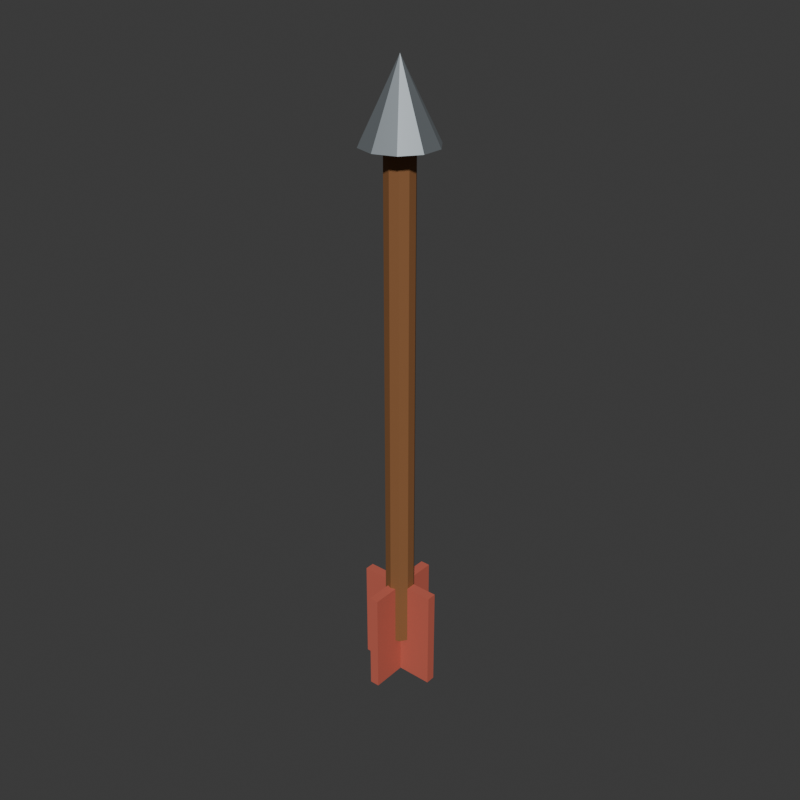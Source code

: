 # Source: arrow.blend  (saved by Blender 4.5.91; exported with 4.5.12 LTS)
import bpy
from mathutils import Matrix  # noqa: F401  (used for matrix-valued properties, if any)

bpy.ops.wm.read_factory_settings(use_empty=True)
scene = bpy.context.scene
scene.name = 'Scene'

# ---- collections
col_collection = bpy.data.collections.new('Collection'); scene.collection.children.link(col_collection)

# ---- materials (node trees are filled in below, after node groups)
mat_dark_wood = bpy.data.materials.new('dark_wood')
mat_dark_wood.diffuse_color = (0.25, 0.105, 0.035, 1.0)
mat_polished_steel = bpy.data.materials.new('polished_steel')
mat_polished_steel.diffuse_color = (0.52, 0.58, 0.62, 1.0)
mat_fletching = bpy.data.materials.new('fletching')
mat_fletching.diffuse_color = (0.55, 0.12, 0.08, 1.0)

# ---- material node trees
mat_dark_wood.use_nodes = True; mat_dark_wood.node_tree.nodes.clear()
_N = mat_dark_wood.node_tree.nodes; _L = mat_dark_wood.node_tree.links
n0 = _N.new('ShaderNodeBsdfPrincipled'); n0.name = 'Principled BSDF'; n0.location = (-200, 100)
n0.inputs[0].default_value = (0.25, 0.105, 0.035, 1.0)
n0.inputs[2].default_value = 0.78
n1 = _N.new('ShaderNodeOutputMaterial'); n1.name = 'Material Output'; n1.location = (200, 100)
_L.new(n0.outputs[0], n1.inputs[0])
n1.is_active_output = True
mat_polished_steel.use_nodes = True; mat_polished_steel.node_tree.nodes.clear()
_N = mat_polished_steel.node_tree.nodes; _L = mat_polished_steel.node_tree.links
n0 = _N.new('ShaderNodeBsdfPrincipled'); n0.name = 'Principled BSDF'; n0.location = (-200, 100)
n0.inputs[0].default_value = (0.52, 0.58, 0.62, 1.0)
n0.inputs[1].default_value = 0.82
n0.inputs[2].default_value = 0.38
n1 = _N.new('ShaderNodeOutputMaterial'); n1.name = 'Material Output'; n1.location = (200, 100)
_L.new(n0.outputs[0], n1.inputs[0])
n1.is_active_output = True
mat_fletching.use_nodes = True; mat_fletching.node_tree.nodes.clear()
_N = mat_fletching.node_tree.nodes; _L = mat_fletching.node_tree.links
n0 = _N.new('ShaderNodeBsdfPrincipled'); n0.name = 'Principled BSDF'; n0.location = (-200, 100)
n0.inputs[0].default_value = (0.55, 0.12, 0.08, 1.0)
n0.inputs[2].default_value = 0.78
n1 = _N.new('ShaderNodeOutputMaterial'); n1.name = 'Material Output'; n1.location = (200, 100)
_L.new(n0.outputs[0], n1.inputs[0])
n1.is_active_output = True

# ---- world
world_world = bpy.data.worlds.new('World'); scene.world = world_world
world_world.use_nodes = True; world_world.node_tree.nodes.clear()
_N = world_world.node_tree.nodes; _L = world_world.node_tree.links
n0 = _N.new('ShaderNodeOutputWorld'); n0.name = 'World Output'; n0.location = (200, 100)
n1 = _N.new('ShaderNodeBackground'); n1.name = 'Background'; n1.location = (-200, 100)
n1.inputs[0].default_value = (0.05088, 0.05088, 0.05088, 1.0)
_L.new(n1.outputs[0], n0.inputs[0])
n0.is_active_output = True
world_world.color = (0.05088, 0.05088, 0.05088)
world_world.sun_shadow_jitter_overblur = 0.0

# ---- meshes
me_cylinder_009 = bpy.data.meshes.new('Cylinder.009')
me_cylinder_009.from_pydata([(0.0, 0.018, -0.3116), (0.0, 0.018, 0.3116), (0.01058, 0.01456, -0.3116), (0.01058, 0.01456, 0.3116), (0.01712, 0.005562, -0.3116), (0.01712, 0.005562, 0.3116), (0.01712, -0.005562, -0.3116), (0.01712, -0.005562, 0.3116), (0.01058, -0.01456, -0.3116), (0.01058, -0.01456, 0.3116), (0.0, -0.018, -0.3116), (0.0, -0.018, 0.3116), (-0.01058, -0.01456, -0.3116), (-0.01058, -0.01456, 0.3116), (-0.01712, -0.005562, -0.3116), (-0.01712, -0.005562, 0.3116), (-0.01712, 0.005562, -0.3116), (-0.01712, 0.005562, 0.3116), (-0.01058, 0.01456, -0.3116), (-0.01058, 0.01456, 0.3116)], [], [(0, 1, 3, 2), (2, 3, 5, 4), (4, 5, 7, 6), (6, 7, 9, 8), (8, 9, 11, 10), (10, 11, 13, 12), (12, 13, 15, 14), (14, 15, 17, 16), (3, 1, 19, 17, 15, 13, 11, 9, 7, 5), (16, 17, 19, 18), (18, 19, 1, 0), (0, 2, 4, 6, 8, 10, 12, 14, 16, 18)])
_uv = me_cylinder_009.uv_layers.new(name='UVMap')
_uv.uv.foreach_set('vector', [1.0, 0.5, 1.0, 1.0, 0.9, 1.0, 0.9, 0.5, 0.9, 0.5, 0.9, 1.0, 0.8, 1.0, 0.8, 0.5, 0.8, 0.5, 0.8, 1.0, 0.7, 1.0, 0.7, 0.5, 0.7, 0.5, 0.7, 1.0, 0.6, 1.0, 0.6, 0.5, 0.6, 0.5, 0.6, 1.0, 0.5, 1.0, 0.5, 0.5, 0.5, 0.5, 0.5, 1.0, 0.4, 1.0, 0.4, 0.5, 0.4, 0.5, 0.4, 1.0, 0.3, 1.0, 0.3, 0.5, 0.3, 0.5, 0.3, 1.0, 0.2, 1.0, 0.2, 0.5, 0.3911, 0.4442, 0.25, 0.49, 0.1089, 0.4442, 0.02175, 0.3242, 0.02175, 0.1758, 0.1089, 0.05584, 0.25, 0.01, 0.3911, 0.05584, 0.4783, 0.1758, 0.4783, 0.3242, 0.2, 0.5, 0.2, 1.0, 0.1, 1.0, 0.1, 0.5, 0.1, 0.5, 0.1, 1.0, -7.451e-08, 1.0, -7.451e-08, 0.5, 0.75, 0.49, 0.8911, 0.4442, 0.9783, 0.3242, 0.9783, 0.1758, 0.8911, 0.05584, 0.75, 0.01, 0.6089, 0.05584, 0.5217, 0.1758, 0.5217, 0.3242, 0.6089, 0.4442])
me_cylinder_009.materials.append(mat_dark_wood)
me_cylinder_009.update()
me_cone_007 = bpy.data.meshes.new('Cone.007')
me_cone_007.from_pydata([(6.795e-09, -0.045, -0.0456), (-0.02645, -0.03641, -0.0456), (-0.0428, -0.01391, -0.0456), (-0.0428, 0.01391, -0.0456), (-0.02645, 0.03641, -0.0456), (-6.795e-09, 0.045, -0.0456), (0.02645, 0.03641, -0.0456), (0.0428, 0.01391, -0.0456), (0.0428, -0.01391, -0.0456), (0.02645, -0.03641, -0.0456), (0.0, 0.0, 0.0456)], [], [(0, 10, 1), (1, 10, 2), (2, 10, 3), (3, 10, 4), (4, 10, 5), (5, 10, 6), (6, 10, 7), (7, 10, 8), (0, 1, 2, 3, 4, 5, 6, 7, 8, 9), (8, 10, 9), (9, 10, 0)])
_uv = me_cone_007.uv_layers.new(name='UVMap')
_uv.uv.foreach_set('vector', [0.25, 0.49, 0.25, 0.25, 0.3911, 0.4442, 0.3911, 0.4442, 0.25, 0.25, 0.4783, 0.3242, 0.4783, 0.3242, 0.25, 0.25, 0.4783, 0.1758, 0.4783, 0.1758, 0.25, 0.25, 0.3911, 0.05584, 0.3911, 0.05584, 0.25, 0.25, 0.25, 0.01, 0.25, 0.01, 0.25, 0.25, 0.1089, 0.05584, 0.1089, 0.05584, 0.25, 0.25, 0.02175, 0.1758, 0.02175, 0.1758, 0.25, 0.25, 0.02175, 0.3242, 0.75, 0.49, 0.8911, 0.4442, 0.9783, 0.3242, 0.9783, 0.1758, 0.8911, 0.05584, 0.75, 0.01, 0.6089, 0.05584, 0.5217, 0.1758, 0.5217, 0.3242, 0.6089, 0.4442, 0.02175, 0.3242, 0.25, 0.25, 0.1089, 0.4442, 0.1089, 0.4442, 0.25, 0.25, 0.25, 0.49])
me_cone_007.materials.append(mat_polished_steel)
me_cone_007.update()
me_cube_003 = bpy.data.meshes.new('Cube.003')
me_cube_003.from_pydata([(-0.05, -0.006, -0.065), (-0.05, -0.006, 0.065), (-0.05, 0.006, -0.065), (-0.05, 0.006, 0.065), (0.05, -0.006, -0.065), (0.05, -0.006, 0.065), (0.05, 0.006, -0.065), (0.05, 0.006, 0.065)], [], [(0, 1, 3, 2), (2, 3, 7, 6), (6, 7, 5, 4), (4, 5, 1, 0), (2, 6, 4, 0), (7, 3, 1, 5)])
_uv = me_cube_003.uv_layers.new(name='UVMap')
_uv.uv.foreach_set('vector', [0.375, 0.0, 0.625, 0.0, 0.625, 0.25, 0.375, 0.25, 0.375, 0.25, 0.625, 0.25, 0.625, 0.5, 0.375, 0.5, 0.375, 0.5, 0.625, 0.5, 0.625, 0.75, 0.375, 0.75, 0.375, 0.75, 0.625, 0.75, 0.625, 1.0, 0.375, 1.0, 0.125, 0.5, 0.375, 0.5, 0.375, 0.75, 0.125, 0.75, 0.625, 0.5, 0.875, 0.5, 0.875, 0.75, 0.625, 0.75])
me_cube_003.materials.append(mat_fletching)
me_cube_003.update()
me_cube_004 = bpy.data.meshes.new('Cube.004')
me_cube_004.from_pydata([(-0.006, -0.05, -0.065), (-0.006, -0.05, 0.065), (-0.006, 0.05, -0.065), (-0.006, 0.05, 0.065), (0.006, -0.05, -0.065), (0.006, -0.05, 0.065), (0.006, 0.05, -0.065), (0.006, 0.05, 0.065)], [], [(0, 1, 3, 2), (2, 3, 7, 6), (6, 7, 5, 4), (4, 5, 1, 0), (2, 6, 4, 0), (7, 3, 1, 5)])
_uv = me_cube_004.uv_layers.new(name='UVMap')
_uv.uv.foreach_set('vector', [0.375, 0.0, 0.625, 0.0, 0.625, 0.25, 0.375, 0.25, 0.375, 0.25, 0.625, 0.25, 0.625, 0.5, 0.375, 0.5, 0.375, 0.5, 0.625, 0.5, 0.625, 0.75, 0.375, 0.75, 0.375, 0.75, 0.625, 0.75, 0.625, 1.0, 0.375, 1.0, 0.125, 0.5, 0.375, 0.5, 0.375, 0.75, 0.125, 0.75, 0.625, 0.5, 0.875, 0.5, 0.875, 0.75, 0.625, 0.75])
me_cube_004.materials.append(mat_fletching)
me_cube_004.update()

# ---- objects
ob_shaft = bpy.data.objects.new('shaft', me_cylinder_009)
ob_point = bpy.data.objects.new('point', me_cone_007)
ob_fletching_x = bpy.data.objects.new('fletching_x', me_cube_003)
ob_fletching_y = bpy.data.objects.new('fletching_y', me_cube_004)

# ---- transforms, parenting, visibility, modifiers, constraints
ob_shaft.location = (0.0, 0.0, 0.3572)
ob_point.location = (0.0, 0.0, 0.7144)
ob_fletching_x.location = (0.0, 0.0, 0.06)
ob_fletching_y.location = (0.0, 0.0, 0.06)

# ---- collection membership
col_collection.objects.link(ob_shaft)
col_collection.objects.link(ob_point)
col_collection.objects.link(ob_fletching_x)
col_collection.objects.link(ob_fletching_y)

# ---- scene / render settings (as saved in the file)
scene.frame_start = 1; scene.frame_end = 250; scene.frame_set(1)
scene.render.engine = 'BLENDER_WORKBENCH'
scene.render.resolution_x = 700
scene.render.resolution_y = 700
bpy.context.view_layer.update()

# ---- added for rendering (the .blend has no active camera and no usable light): camera, sun
cam_auto = bpy.data.cameras.new('AutoCamera')
cam_auto.lens = 50.0
cam_auto.sensor_width = 36.0
cam_auto.clip_end = 1000.0
ob_auto_camera = bpy.data.objects.new('AutoCamera', cam_auto)
scene.collection.objects.link(ob_auto_camera)
ob_auto_camera.location = (0.71979, -0.863748, 0.953332)
ob_auto_camera.rotation_euler = (1.09748, -7.21219e-08, 0.694738)
scene.camera = ob_auto_camera
light_auto_sun = bpy.data.lights.new('AutoSun', 'SUN')
light_auto_sun.energy = 3.0
light_auto_sun.angle = 0.0523599
ob_auto_sun = bpy.data.objects.new('AutoSun', light_auto_sun)
scene.collection.objects.link(ob_auto_sun)
ob_auto_sun.rotation_euler = (0.872665, 0.174533, 0.523599)
bpy.context.view_layer.update()
